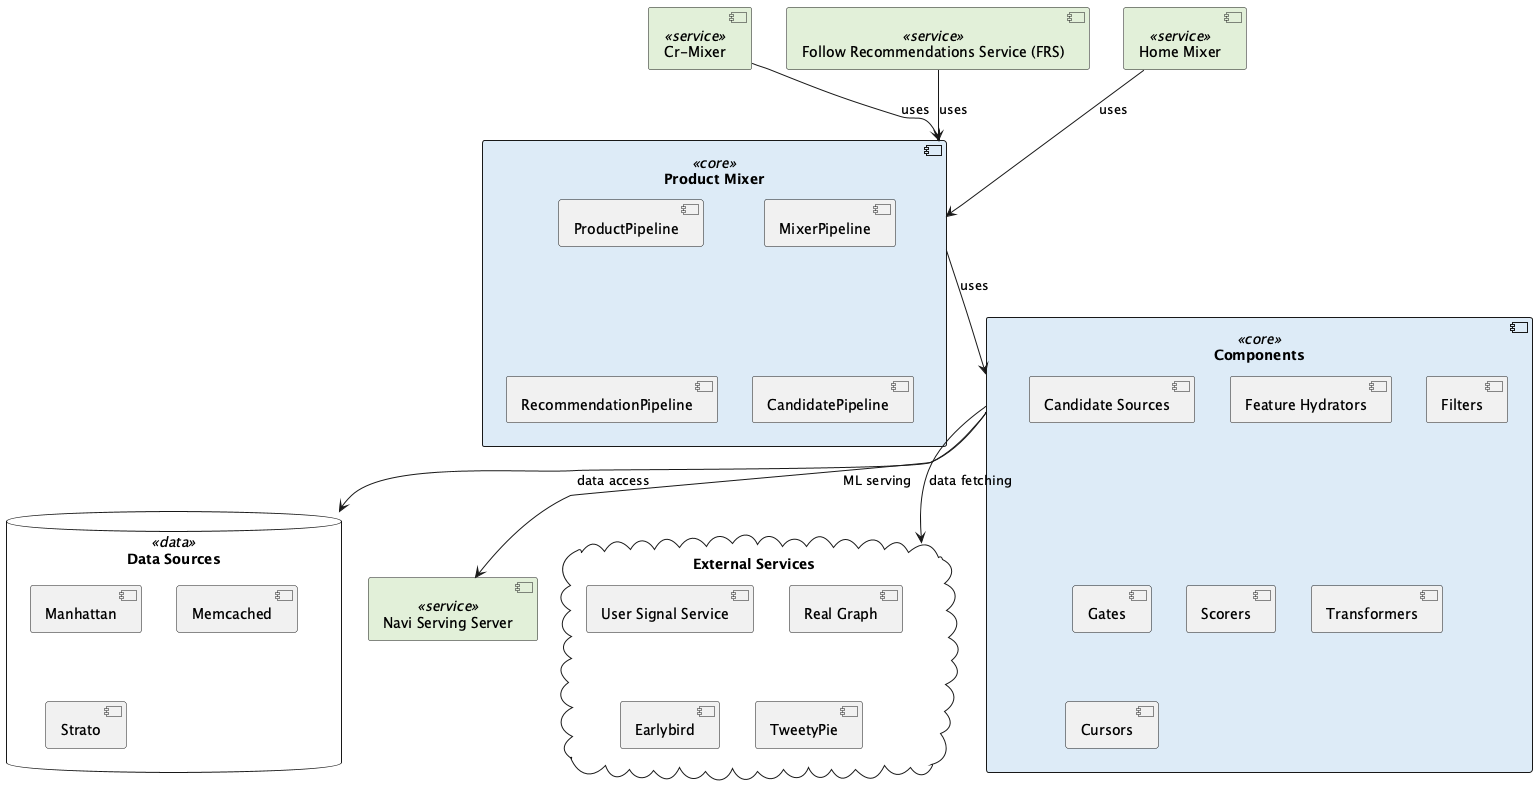

The diagram above was rendered by PlantUML. Its source (embedded in the PNG):
@startuml 23fa-cpsc490_canyough

skinparam component {
  BackgroundColor<<core>> #DDEBF7
  BackgroundColor<<service>> #E2F0D9
  BackgroundColor<<data>> #FFF2CC
}

component "Product Mixer" <<core>> {
  [ProductPipeline]
  [MixerPipeline]
  [RecommendationPipeline]
  [CandidatePipeline]
}

component "Components" <<core>> {
  [Candidate Sources]
  [Feature Hydrators]
  [Filters]
  [Gates]
  [Scorers]
  [Transformers]
  [Cursors]
}

component "Navi Serving Server" <<service>>
component "Cr-Mixer" <<service>>
component "Follow Recommendations Service (FRS)" <<service>>
component "Home Mixer" <<service>>

database "Data Sources" <<data>> {
  [Manhattan]
  [Memcached]
  [Strato]
}

cloud "External Services" {
  [User Signal Service]
  [Real Graph]
  [Earlybird]
  [TweetyPie]
}

[Product Mixer] --> [Components] : uses
[Cr-Mixer] --> [Product Mixer] : uses
[Follow Recommendations Service (FRS)] --> [Product Mixer] : uses
[Home Mixer] --> [Product Mixer] : uses

[Components] --> [Navi Serving Server] : ML serving
[Components] --> [Data Sources] : data access
[Components] --> [External Services] : data fetching

@enduml